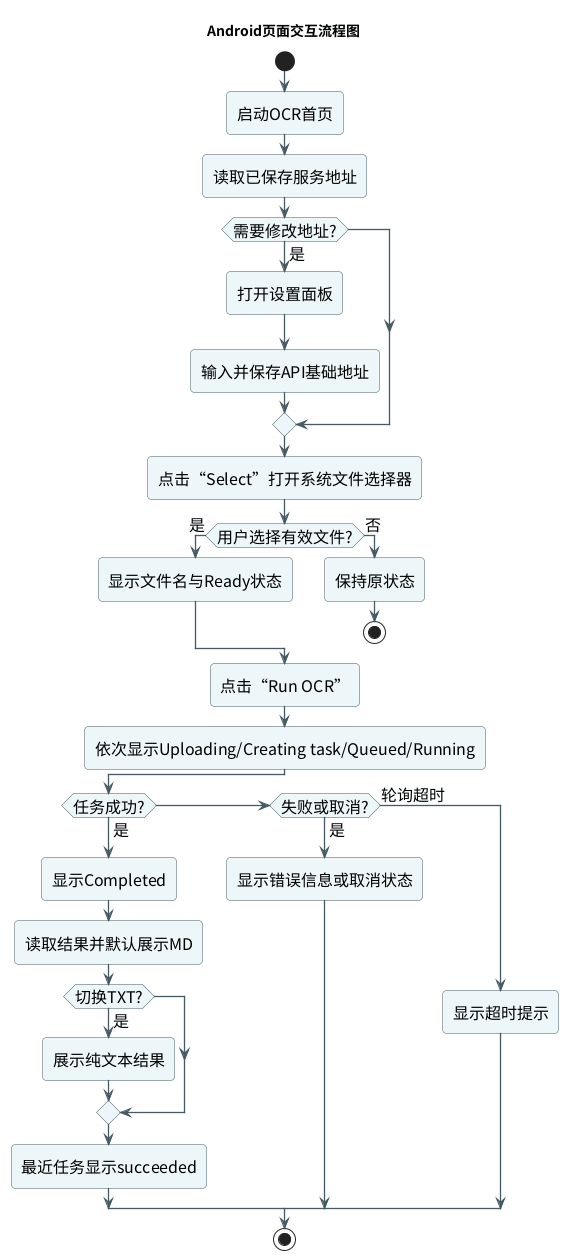

The diagram above was rendered by PlantUML. Its source (embedded in the PNG):
@startuml

skinparam backgroundColor white
skinparam defaultFontName Noto Sans CJK SC
skinparam defaultFontSize 16
skinparam shadowing false
skinparam roundcorner 8
skinparam ArrowColor #455A64
skinparam ArrowThickness 1.3
skinparam packageBorderColor #78909C
skinparam packageBackgroundColor #F8FAFB
skinparam componentBorderColor #455A64
skinparam componentBackgroundColor #EDF6F8
skinparam databaseBorderColor #455A64
skinparam databaseBackgroundColor #FFF8E6
skinparam actorBorderColor #455A64
skinparam actorBackgroundColor #E8F5E9
skinparam sequenceParticipantBorderColor #455A64
skinparam sequenceParticipantBackgroundColor #EDF6F8
skinparam sequenceLifeLineBorderColor #78909C
skinparam sequenceGroupBorderColor #90A4AE
skinparam sequenceGroupBackgroundColor #FAFCFD
skinparam activityBorderColor #455A64
skinparam activityBackgroundColor #EDF6F8
skinparam stateBorderColor #455A64
skinparam stateBackgroundColor #EDF6F8
skinparam classBorderColor #455A64
skinparam classBackgroundColor #F8FAFB
skinparam classAttributeFontSize 13
skinparam classMethodFontSize 13
skinparam linetype ortho

title Android页面交互流程图

start
:启动OCR首页;
:读取已保存服务地址;
if (需要修改地址?) then (是)
  :打开设置面板;
  :输入并保存API基础地址;
endif
:点击“Select”打开系统文件选择器;
if (用户选择有效文件?) then (是)
  :显示文件名与Ready状态;
else (否)
  :保持原状态;
  stop
endif
:点击“Run OCR”;
:依次显示Uploading/Creating task/Queued/Running;
if (任务成功?) then (是)
  :显示Completed;
  :读取结果并默认展示MD;
  if (切换TXT?) then (是)
    :展示纯文本结果;
  endif
  :最近任务显示succeeded;
elseif (失败或取消?) then (是)
  :显示错误信息或取消状态;
else (轮询超时)
  :显示超时提示;
endif
stop

@enduml